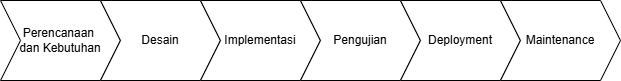

The diagram above was exported from draw.io. Its source (the exported page's mxGraphModel, read from the mxfile embedded in the PNG):
<mxGraphModel dx="1281" dy="614" grid="1" gridSize="10" guides="1" tooltips="1" connect="1" arrows="1" fold="1" page="1" pageScale="1" pageWidth="850" pageHeight="1100" math="0" shadow="0">
  <root>
    <mxCell id="0" />
    <mxCell id="1" parent="0" />
    <mxCell id="EaFzDvJfDwXKBqutIivQ-3" value="Perencanaan&amp;nbsp;&lt;div&gt;dan Kebutuhan&lt;/div&gt;" style="shape=step;perimeter=stepPerimeter;whiteSpace=wrap;html=1;fixedSize=1;" vertex="1" parent="1">
      <mxGeometry x="160" y="270" width="120" height="80" as="geometry" />
    </mxCell>
    <mxCell id="EaFzDvJfDwXKBqutIivQ-4" value="Desain" style="shape=step;perimeter=stepPerimeter;whiteSpace=wrap;html=1;fixedSize=1;" vertex="1" parent="1">
      <mxGeometry x="260" y="270" width="120" height="80" as="geometry" />
    </mxCell>
    <mxCell id="EaFzDvJfDwXKBqutIivQ-5" value="Implementasi" style="shape=step;perimeter=stepPerimeter;whiteSpace=wrap;html=1;fixedSize=1;" vertex="1" parent="1">
      <mxGeometry x="360" y="270" width="120" height="80" as="geometry" />
    </mxCell>
    <mxCell id="EaFzDvJfDwXKBqutIivQ-6" value="Pengujian" style="shape=step;perimeter=stepPerimeter;whiteSpace=wrap;html=1;fixedSize=1;" vertex="1" parent="1">
      <mxGeometry x="460" y="270" width="120" height="80" as="geometry" />
    </mxCell>
    <mxCell id="EaFzDvJfDwXKBqutIivQ-7" value="Deployment" style="shape=step;perimeter=stepPerimeter;whiteSpace=wrap;html=1;fixedSize=1;" vertex="1" parent="1">
      <mxGeometry x="560" y="270" width="120" height="80" as="geometry" />
    </mxCell>
    <mxCell id="EaFzDvJfDwXKBqutIivQ-8" value="Maintenance" style="shape=step;perimeter=stepPerimeter;whiteSpace=wrap;html=1;fixedSize=1;" vertex="1" parent="1">
      <mxGeometry x="660" y="270" width="120" height="80" as="geometry" />
    </mxCell>
  </root>
</mxGraphModel>